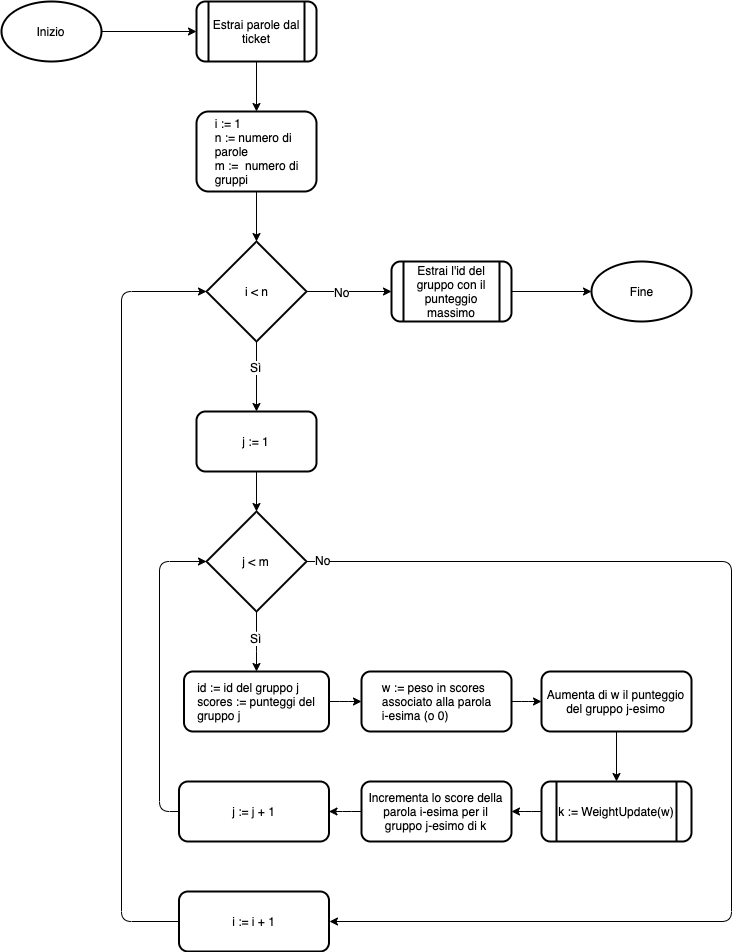

The diagram above was exported from draw.io. Its source (the exported page's mxGraphModel, read from the mxfile embedded in the PNG):
<mxGraphModel dx="932" dy="666" grid="1" gridSize="10" guides="1" tooltips="1" connect="1" arrows="1" fold="1" page="1" pageScale="1" pageWidth="1169" pageHeight="827" math="0" shadow="0">
  <root>
    <mxCell id="0" />
    <mxCell id="1" parent="0" />
    <mxCell id="JE9Lrqep0CoM4YpPnQE--6" style="edgeStyle=orthogonalEdgeStyle;rounded=1;orthogonalLoop=1;jettySize=auto;html=1;exitX=1;exitY=0.5;exitDx=0;exitDy=0;exitPerimeter=0;entryX=0;entryY=0.5;entryDx=0;entryDy=0;strokeColor=#000000;" parent="1" source="JE9Lrqep0CoM4YpPnQE--3" target="JE9Lrqep0CoM4YpPnQE--5" edge="1">
      <mxGeometry relative="1" as="geometry" />
    </mxCell>
    <mxCell id="JE9Lrqep0CoM4YpPnQE--3" value="Inizio" style="strokeWidth=2;html=1;shape=mxgraph.flowchart.start_1;whiteSpace=wrap;" parent="1" vertex="1">
      <mxGeometry x="30" y="130" width="100" height="60" as="geometry" />
    </mxCell>
    <mxCell id="JE9Lrqep0CoM4YpPnQE--10" style="edgeStyle=orthogonalEdgeStyle;rounded=1;orthogonalLoop=1;jettySize=auto;html=1;exitX=0.5;exitY=1;exitDx=0;exitDy=0;entryX=0.5;entryY=0;entryDx=0;entryDy=0;strokeColor=#000000;" parent="1" source="JE9Lrqep0CoM4YpPnQE--5" target="JE9Lrqep0CoM4YpPnQE--9" edge="1">
      <mxGeometry relative="1" as="geometry">
        <mxPoint x="285" y="220" as="sourcePoint" />
      </mxGeometry>
    </mxCell>
    <mxCell id="JE9Lrqep0CoM4YpPnQE--5" value="Estrai parole dal ticket" style="shape=process;whiteSpace=wrap;html=1;backgroundOutline=1;strokeColor=#000000;strokeWidth=2;rounded=1;" parent="1" vertex="1">
      <mxGeometry x="225" y="130" width="120" height="60" as="geometry" />
    </mxCell>
    <mxCell id="JE9Lrqep0CoM4YpPnQE--12" style="edgeStyle=orthogonalEdgeStyle;rounded=1;orthogonalLoop=1;jettySize=auto;html=1;exitX=0.5;exitY=1;exitDx=0;exitDy=0;entryX=0.5;entryY=0;entryDx=0;entryDy=0;entryPerimeter=0;strokeColor=#000000;" parent="1" source="JE9Lrqep0CoM4YpPnQE--9" target="JE9Lrqep0CoM4YpPnQE--11" edge="1">
      <mxGeometry relative="1" as="geometry" />
    </mxCell>
    <mxCell id="JE9Lrqep0CoM4YpPnQE--9" value="&lt;div style=&quot;text-align: left&quot;&gt;&lt;span&gt;i := 1&lt;/span&gt;&lt;/div&gt;&lt;div style=&quot;text-align: left&quot;&gt;&lt;span&gt;n := numero di&lt;/span&gt;&lt;/div&gt;&lt;div style=&quot;text-align: left&quot;&gt;&lt;span&gt;parole&lt;br&gt;m :=&amp;nbsp; numero di&lt;br&gt;gruppi&lt;/span&gt;&lt;/div&gt;" style="rounded=1;whiteSpace=wrap;html=1;strokeColor=#000000;strokeWidth=2;" parent="1" vertex="1">
      <mxGeometry x="225" y="240" width="120" height="80" as="geometry" />
    </mxCell>
    <mxCell id="JE9Lrqep0CoM4YpPnQE--14" style="edgeStyle=orthogonalEdgeStyle;rounded=1;orthogonalLoop=1;jettySize=auto;html=1;exitX=0.5;exitY=1;exitDx=0;exitDy=0;exitPerimeter=0;entryX=0.5;entryY=0;entryDx=0;entryDy=0;strokeColor=#000000;" parent="1" source="JE9Lrqep0CoM4YpPnQE--11" target="JE9Lrqep0CoM4YpPnQE--13" edge="1">
      <mxGeometry relative="1" as="geometry" />
    </mxCell>
    <mxCell id="JE9Lrqep0CoM4YpPnQE--15" value="Sì" style="text;html=1;align=center;verticalAlign=middle;resizable=0;points=[];;labelBackgroundColor=#ffffff;" parent="JE9Lrqep0CoM4YpPnQE--14" vertex="1" connectable="0">
      <mxGeometry x="-0.28" y="-1" relative="1" as="geometry">
        <mxPoint as="offset" />
      </mxGeometry>
    </mxCell>
    <mxCell id="JE9Lrqep0CoM4YpPnQE--37" style="edgeStyle=orthogonalEdgeStyle;rounded=1;orthogonalLoop=1;jettySize=auto;html=1;exitX=1;exitY=0.5;exitDx=0;exitDy=0;exitPerimeter=0;entryX=0;entryY=0.5;entryDx=0;entryDy=0;strokeColor=#000000;" parent="1" source="JE9Lrqep0CoM4YpPnQE--11" target="JE9Lrqep0CoM4YpPnQE--36" edge="1">
      <mxGeometry relative="1" as="geometry" />
    </mxCell>
    <mxCell id="JE9Lrqep0CoM4YpPnQE--40" value="No" style="text;html=1;align=center;verticalAlign=middle;resizable=0;points=[];;labelBackgroundColor=#ffffff;" parent="JE9Lrqep0CoM4YpPnQE--37" vertex="1" connectable="0">
      <mxGeometry x="-0.2941" y="-2" relative="1" as="geometry">
        <mxPoint x="5" y="-2" as="offset" />
      </mxGeometry>
    </mxCell>
    <mxCell id="JE9Lrqep0CoM4YpPnQE--11" value="i &amp;lt; n" style="strokeWidth=2;html=1;shape=mxgraph.flowchart.decision;whiteSpace=wrap;rounded=1;" parent="1" vertex="1">
      <mxGeometry x="235" y="370" width="100" height="100" as="geometry" />
    </mxCell>
    <mxCell id="JE9Lrqep0CoM4YpPnQE--17" style="edgeStyle=orthogonalEdgeStyle;rounded=1;orthogonalLoop=1;jettySize=auto;html=1;exitX=0.5;exitY=1;exitDx=0;exitDy=0;entryX=0.5;entryY=0;entryDx=0;entryDy=0;entryPerimeter=0;strokeColor=#000000;" parent="1" source="JE9Lrqep0CoM4YpPnQE--13" target="JE9Lrqep0CoM4YpPnQE--16" edge="1">
      <mxGeometry relative="1" as="geometry" />
    </mxCell>
    <mxCell id="JE9Lrqep0CoM4YpPnQE--13" value="&lt;div style=&quot;text-align: left&quot;&gt;j := 1&lt;/div&gt;" style="rounded=1;whiteSpace=wrap;html=1;strokeColor=#000000;strokeWidth=2;" parent="1" vertex="1">
      <mxGeometry x="225" y="540" width="120" height="60" as="geometry" />
    </mxCell>
    <mxCell id="JE9Lrqep0CoM4YpPnQE--19" value="" style="edgeStyle=orthogonalEdgeStyle;rounded=1;orthogonalLoop=1;jettySize=auto;html=1;strokeColor=#000000;entryX=0.5;entryY=0;entryDx=0;entryDy=0;" parent="1" source="JE9Lrqep0CoM4YpPnQE--16" target="JE9Lrqep0CoM4YpPnQE--18" edge="1">
      <mxGeometry relative="1" as="geometry">
        <Array as="points">
          <mxPoint x="285" y="770" />
          <mxPoint x="285" y="770" />
        </Array>
      </mxGeometry>
    </mxCell>
    <mxCell id="JE9Lrqep0CoM4YpPnQE--20" value="Sì" style="text;html=1;align=center;verticalAlign=middle;resizable=0;points=[];;labelBackgroundColor=#ffffff;" parent="JE9Lrqep0CoM4YpPnQE--19" vertex="1" connectable="0">
      <mxGeometry x="-0.12" y="-1" relative="1" as="geometry">
        <mxPoint as="offset" />
      </mxGeometry>
    </mxCell>
    <mxCell id="JE9Lrqep0CoM4YpPnQE--49" style="edgeStyle=orthogonalEdgeStyle;rounded=1;orthogonalLoop=1;jettySize=auto;html=1;exitX=1;exitY=0.5;exitDx=0;exitDy=0;exitPerimeter=0;entryX=1;entryY=0.5;entryDx=0;entryDy=0;strokeColor=#000000;" parent="1" source="JE9Lrqep0CoM4YpPnQE--16" target="JE9Lrqep0CoM4YpPnQE--31" edge="1">
      <mxGeometry relative="1" as="geometry">
        <Array as="points">
          <mxPoint x="760" y="690" />
          <mxPoint x="760" y="1050" />
        </Array>
      </mxGeometry>
    </mxCell>
    <mxCell id="JE9Lrqep0CoM4YpPnQE--50" value="No" style="text;html=1;align=center;verticalAlign=middle;resizable=0;points=[];;labelBackgroundColor=#ffffff;" parent="JE9Lrqep0CoM4YpPnQE--49" vertex="1" connectable="0">
      <mxGeometry x="-0.973" y="2" relative="1" as="geometry">
        <mxPoint as="offset" />
      </mxGeometry>
    </mxCell>
    <mxCell id="JE9Lrqep0CoM4YpPnQE--16" value="j &amp;lt; m" style="strokeWidth=2;html=1;shape=mxgraph.flowchart.decision;whiteSpace=wrap;rounded=1;" parent="1" vertex="1">
      <mxGeometry x="235" y="640" width="100" height="100" as="geometry" />
    </mxCell>
    <mxCell id="JE9Lrqep0CoM4YpPnQE--44" value="" style="edgeStyle=orthogonalEdgeStyle;rounded=1;orthogonalLoop=1;jettySize=auto;html=1;strokeColor=#000000;" parent="1" source="JE9Lrqep0CoM4YpPnQE--18" target="JE9Lrqep0CoM4YpPnQE--21" edge="1">
      <mxGeometry relative="1" as="geometry" />
    </mxCell>
    <mxCell id="JE9Lrqep0CoM4YpPnQE--18" value="&lt;div style=&quot;text-align: left&quot;&gt;id := id del gruppo j&lt;br&gt;scores := punteggi del&lt;br&gt;gruppo j&lt;/div&gt;" style="rounded=1;whiteSpace=wrap;html=1;strokeColor=#000000;strokeWidth=2;" parent="1" vertex="1">
      <mxGeometry x="212.5" y="800" width="145" height="60" as="geometry" />
    </mxCell>
    <mxCell id="JE9Lrqep0CoM4YpPnQE--45" value="" style="edgeStyle=orthogonalEdgeStyle;rounded=1;orthogonalLoop=1;jettySize=auto;html=1;strokeColor=#000000;" parent="1" source="JE9Lrqep0CoM4YpPnQE--21" target="JE9Lrqep0CoM4YpPnQE--23" edge="1">
      <mxGeometry relative="1" as="geometry" />
    </mxCell>
    <mxCell id="JE9Lrqep0CoM4YpPnQE--21" value="&lt;div style=&quot;text-align: left&quot;&gt;w := peso in scores&lt;br&gt;associato alla parola&lt;br&gt;i-esima (o 0)&lt;/div&gt;" style="rounded=1;whiteSpace=wrap;html=1;strokeColor=#000000;strokeWidth=2;" parent="1" vertex="1">
      <mxGeometry x="390" y="800" width="150" height="60" as="geometry" />
    </mxCell>
    <mxCell id="JE9Lrqep0CoM4YpPnQE--46" value="" style="edgeStyle=orthogonalEdgeStyle;rounded=1;orthogonalLoop=1;jettySize=auto;html=1;strokeColor=#000000;" parent="1" source="JE9Lrqep0CoM4YpPnQE--23" target="JE9Lrqep0CoM4YpPnQE--25" edge="1">
      <mxGeometry relative="1" as="geometry" />
    </mxCell>
    <mxCell id="JE9Lrqep0CoM4YpPnQE--23" value="&lt;div&gt;Aumenta di w il punteggio del gruppo j-esimo&lt;/div&gt;" style="rounded=1;whiteSpace=wrap;html=1;strokeColor=#000000;strokeWidth=2;align=center;" parent="1" vertex="1">
      <mxGeometry x="570" y="800" width="150" height="60" as="geometry" />
    </mxCell>
    <mxCell id="JE9Lrqep0CoM4YpPnQE--29" value="" style="edgeStyle=orthogonalEdgeStyle;rounded=1;orthogonalLoop=1;jettySize=auto;html=1;strokeColor=#000000;" parent="1" source="JE9Lrqep0CoM4YpPnQE--24" target="JE9Lrqep0CoM4YpPnQE--28" edge="1">
      <mxGeometry relative="1" as="geometry" />
    </mxCell>
    <mxCell id="JE9Lrqep0CoM4YpPnQE--24" value="&lt;div&gt;Incrementa lo score della parola i-esima per il gruppo j-esimo di k&lt;/div&gt;" style="rounded=1;whiteSpace=wrap;html=1;strokeColor=#000000;strokeWidth=2;align=center;" parent="1" vertex="1">
      <mxGeometry x="390" y="910" width="150" height="60" as="geometry" />
    </mxCell>
    <mxCell id="JE9Lrqep0CoM4YpPnQE--47" value="" style="edgeStyle=orthogonalEdgeStyle;rounded=1;orthogonalLoop=1;jettySize=auto;html=1;strokeColor=#000000;" parent="1" source="JE9Lrqep0CoM4YpPnQE--25" target="JE9Lrqep0CoM4YpPnQE--24" edge="1">
      <mxGeometry relative="1" as="geometry" />
    </mxCell>
    <mxCell id="JE9Lrqep0CoM4YpPnQE--25" value="k := WeightUpdate(w)" style="shape=process;whiteSpace=wrap;html=1;backgroundOutline=1;strokeColor=#000000;strokeWidth=2;rounded=1;" parent="1" vertex="1">
      <mxGeometry x="570" y="910" width="150" height="60" as="geometry" />
    </mxCell>
    <mxCell id="JE9Lrqep0CoM4YpPnQE--48" style="edgeStyle=orthogonalEdgeStyle;rounded=1;orthogonalLoop=1;jettySize=auto;html=1;exitX=0;exitY=0.5;exitDx=0;exitDy=0;entryX=0;entryY=0.5;entryDx=0;entryDy=0;entryPerimeter=0;strokeColor=#000000;" parent="1" source="JE9Lrqep0CoM4YpPnQE--28" target="JE9Lrqep0CoM4YpPnQE--16" edge="1">
      <mxGeometry relative="1" as="geometry" />
    </mxCell>
    <mxCell id="JE9Lrqep0CoM4YpPnQE--28" value="&lt;div&gt;j := j + 1&lt;/div&gt;" style="rounded=1;whiteSpace=wrap;html=1;strokeColor=#000000;strokeWidth=2;align=center;" parent="1" vertex="1">
      <mxGeometry x="207.5" y="910" width="150" height="60" as="geometry" />
    </mxCell>
    <mxCell id="JE9Lrqep0CoM4YpPnQE--51" style="edgeStyle=orthogonalEdgeStyle;rounded=1;orthogonalLoop=1;jettySize=auto;html=1;exitX=0;exitY=0.5;exitDx=0;exitDy=0;entryX=0;entryY=0.5;entryDx=0;entryDy=0;entryPerimeter=0;strokeColor=#000000;" parent="1" source="JE9Lrqep0CoM4YpPnQE--31" target="JE9Lrqep0CoM4YpPnQE--11" edge="1">
      <mxGeometry relative="1" as="geometry">
        <Array as="points">
          <mxPoint x="150" y="1050" />
          <mxPoint x="150" y="420" />
        </Array>
      </mxGeometry>
    </mxCell>
    <mxCell id="JE9Lrqep0CoM4YpPnQE--31" value="&lt;div&gt;i := i + 1&lt;/div&gt;" style="rounded=1;whiteSpace=wrap;html=1;strokeColor=#000000;strokeWidth=2;align=center;" parent="1" vertex="1">
      <mxGeometry x="207.5" y="1020" width="150" height="60" as="geometry" />
    </mxCell>
    <mxCell id="JE9Lrqep0CoM4YpPnQE--43" style="edgeStyle=orthogonalEdgeStyle;rounded=1;orthogonalLoop=1;jettySize=auto;html=1;exitX=1;exitY=0.5;exitDx=0;exitDy=0;entryX=0;entryY=0.5;entryDx=0;entryDy=0;entryPerimeter=0;strokeColor=#000000;" parent="1" source="JE9Lrqep0CoM4YpPnQE--36" target="JE9Lrqep0CoM4YpPnQE--39" edge="1">
      <mxGeometry relative="1" as="geometry" />
    </mxCell>
    <mxCell id="JE9Lrqep0CoM4YpPnQE--36" value="Estrai l'id del gruppo con il punteggio massimo" style="shape=process;whiteSpace=wrap;html=1;backgroundOutline=1;strokeColor=#000000;strokeWidth=2;rounded=1;" parent="1" vertex="1">
      <mxGeometry x="420" y="390" width="120" height="60" as="geometry" />
    </mxCell>
    <mxCell id="JE9Lrqep0CoM4YpPnQE--39" value="Fine" style="strokeWidth=2;html=1;shape=mxgraph.flowchart.start_1;whiteSpace=wrap;" parent="1" vertex="1">
      <mxGeometry x="620" y="390" width="100" height="60" as="geometry" />
    </mxCell>
  </root>
</mxGraphModel>